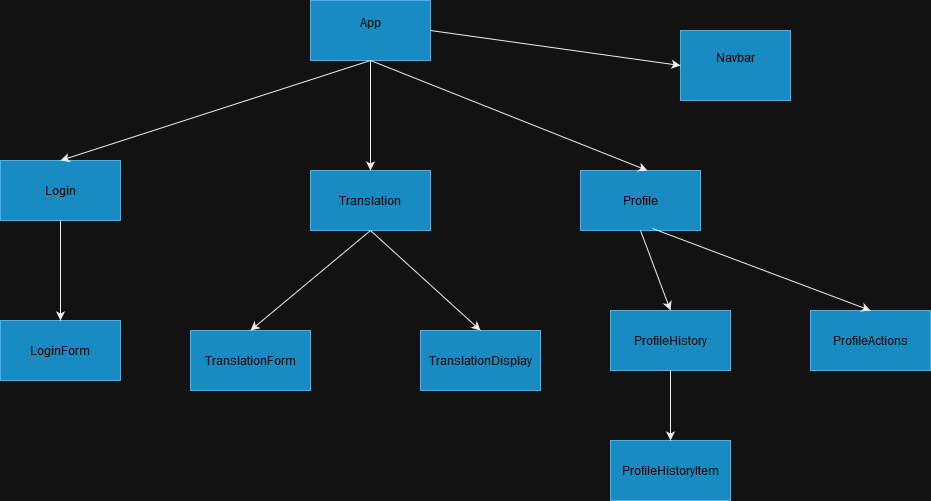

The diagram above was exported from draw.io. Its source (the exported page's mxGraphModel, read from the mxfile embedded in the PNG):
<mxGraphModel dx="1232" dy="1113" grid="1" gridSize="10" guides="1" tooltips="1" connect="1" arrows="1" fold="1" page="1" pageScale="1" pageWidth="850" pageHeight="1100" math="0" shadow="0">
  <root>
    <mxCell id="0" />
    <mxCell id="1" parent="0" />
    <mxCell id="AdchPA3K4QjVm2wv7taD-1" value="&lt;div&gt;App&lt;/div&gt;&lt;div&gt;&lt;br&gt;&lt;/div&gt;" style="rounded=0;whiteSpace=wrap;html=1;fillColor=#1ba1e2;strokeColor=#006EAF;fontColor=#ffffff;" vertex="1" parent="1">
      <mxGeometry x="350" y="180" width="120" height="60" as="geometry" />
    </mxCell>
    <mxCell id="AdchPA3K4QjVm2wv7taD-2" value="Login" style="rounded=0;whiteSpace=wrap;html=1;fillColor=#1ba1e2;strokeColor=#006EAF;fontColor=#ffffff;" vertex="1" parent="1">
      <mxGeometry x="40" y="340" width="120" height="60" as="geometry" />
    </mxCell>
    <mxCell id="AdchPA3K4QjVm2wv7taD-3" value="Translation" style="rounded=0;whiteSpace=wrap;html=1;fillColor=#1ba1e2;strokeColor=#006EAF;fontColor=#ffffff;" vertex="1" parent="1">
      <mxGeometry x="350" y="350" width="120" height="60" as="geometry" />
    </mxCell>
    <mxCell id="AdchPA3K4QjVm2wv7taD-4" value="Profile" style="rounded=0;whiteSpace=wrap;html=1;fillColor=#1ba1e2;strokeColor=#006EAF;fontColor=#ffffff;" vertex="1" parent="1">
      <mxGeometry x="620" y="350" width="120" height="60" as="geometry" />
    </mxCell>
    <mxCell id="AdchPA3K4QjVm2wv7taD-5" value="" style="endArrow=classic;html=1;rounded=0;entryX=0.5;entryY=0;entryDx=0;entryDy=0;exitX=0.5;exitY=1;exitDx=0;exitDy=0;" edge="1" parent="1" source="AdchPA3K4QjVm2wv7taD-1" target="AdchPA3K4QjVm2wv7taD-2">
      <mxGeometry width="50" height="50" relative="1" as="geometry">
        <mxPoint x="290" y="530" as="sourcePoint" />
        <mxPoint x="340" y="480" as="targetPoint" />
      </mxGeometry>
    </mxCell>
    <mxCell id="AdchPA3K4QjVm2wv7taD-6" value="" style="endArrow=classic;html=1;rounded=0;entryX=0.5;entryY=0;entryDx=0;entryDy=0;exitX=0.5;exitY=1;exitDx=0;exitDy=0;" edge="1" parent="1" source="AdchPA3K4QjVm2wv7taD-1" target="AdchPA3K4QjVm2wv7taD-3">
      <mxGeometry width="50" height="50" relative="1" as="geometry">
        <mxPoint x="420" y="250" as="sourcePoint" />
        <mxPoint x="210" y="360" as="targetPoint" />
      </mxGeometry>
    </mxCell>
    <mxCell id="AdchPA3K4QjVm2wv7taD-7" value="" style="endArrow=classic;html=1;rounded=0;entryX=0.558;entryY=0;entryDx=0;entryDy=0;exitX=0.5;exitY=1;exitDx=0;exitDy=0;entryPerimeter=0;" edge="1" parent="1" source="AdchPA3K4QjVm2wv7taD-1" target="AdchPA3K4QjVm2wv7taD-4">
      <mxGeometry width="50" height="50" relative="1" as="geometry">
        <mxPoint x="420" y="250" as="sourcePoint" />
        <mxPoint x="420" y="360" as="targetPoint" />
      </mxGeometry>
    </mxCell>
    <mxCell id="AdchPA3K4QjVm2wv7taD-8" value="LoginForm" style="rounded=0;whiteSpace=wrap;html=1;fillColor=#1ba1e2;strokeColor=#006EAF;fontColor=#ffffff;" vertex="1" parent="1">
      <mxGeometry x="40" y="500" width="120" height="60" as="geometry" />
    </mxCell>
    <mxCell id="AdchPA3K4QjVm2wv7taD-9" value="" style="endArrow=classic;html=1;rounded=0;entryX=0.5;entryY=0;entryDx=0;entryDy=0;exitX=0.5;exitY=1;exitDx=0;exitDy=0;" edge="1" parent="1" source="AdchPA3K4QjVm2wv7taD-2" target="AdchPA3K4QjVm2wv7taD-8">
      <mxGeometry width="50" height="50" relative="1" as="geometry">
        <mxPoint x="420" y="250" as="sourcePoint" />
        <mxPoint x="210" y="360" as="targetPoint" />
      </mxGeometry>
    </mxCell>
    <mxCell id="AdchPA3K4QjVm2wv7taD-10" value="&lt;div&gt;TranslationForm&lt;/div&gt;" style="rounded=0;whiteSpace=wrap;html=1;fillColor=#1ba1e2;strokeColor=#006EAF;fontColor=#ffffff;" vertex="1" parent="1">
      <mxGeometry x="230" y="510" width="120" height="60" as="geometry" />
    </mxCell>
    <mxCell id="AdchPA3K4QjVm2wv7taD-11" value="&lt;div&gt;&lt;br&gt;&lt;/div&gt;&lt;div&gt;ProfileHistory&lt;/div&gt;&lt;div&gt;&lt;br&gt;&lt;/div&gt;" style="rounded=0;whiteSpace=wrap;html=1;fillColor=#1ba1e2;strokeColor=#006EAF;fontColor=#ffffff;" vertex="1" parent="1">
      <mxGeometry x="650" y="490" width="120" height="60" as="geometry" />
    </mxCell>
    <mxCell id="AdchPA3K4QjVm2wv7taD-12" value="&lt;div&gt;&lt;br&gt;&lt;/div&gt;&lt;div&gt;ProfileActions&lt;/div&gt;&lt;div&gt;&lt;br&gt;&lt;/div&gt;" style="rounded=0;whiteSpace=wrap;html=1;fillColor=#1ba1e2;strokeColor=#006EAF;fontColor=#ffffff;" vertex="1" parent="1">
      <mxGeometry x="850" y="490" width="120" height="60" as="geometry" />
    </mxCell>
    <mxCell id="AdchPA3K4QjVm2wv7taD-13" value="&lt;div&gt;ProfileHistoryItem&lt;/div&gt;" style="rounded=0;whiteSpace=wrap;html=1;fillColor=#1ba1e2;strokeColor=#006EAF;fontColor=#ffffff;" vertex="1" parent="1">
      <mxGeometry x="650" y="620" width="120" height="60" as="geometry" />
    </mxCell>
    <mxCell id="AdchPA3K4QjVm2wv7taD-15" value="" style="endArrow=classic;html=1;rounded=0;exitX=0.5;exitY=1;exitDx=0;exitDy=0;entryX=0.5;entryY=0;entryDx=0;entryDy=0;" edge="1" parent="1" source="AdchPA3K4QjVm2wv7taD-4" target="AdchPA3K4QjVm2wv7taD-11">
      <mxGeometry width="50" height="50" relative="1" as="geometry">
        <mxPoint x="620" y="270" as="sourcePoint" />
        <mxPoint x="727.5" y="520" as="targetPoint" />
        <Array as="points" />
      </mxGeometry>
    </mxCell>
    <mxCell id="AdchPA3K4QjVm2wv7taD-17" value="" style="endArrow=classic;html=1;rounded=0;exitX=0.6;exitY=0.967;exitDx=0;exitDy=0;exitPerimeter=0;entryX=0.5;entryY=0;entryDx=0;entryDy=0;" edge="1" parent="1" source="AdchPA3K4QjVm2wv7taD-4" target="AdchPA3K4QjVm2wv7taD-12">
      <mxGeometry width="50" height="50" relative="1" as="geometry">
        <mxPoint x="820" y="440" as="sourcePoint" />
        <mxPoint x="738" y="530" as="targetPoint" />
        <Array as="points" />
      </mxGeometry>
    </mxCell>
    <mxCell id="AdchPA3K4QjVm2wv7taD-20" value="" style="endArrow=classic;html=1;rounded=0;entryX=0.5;entryY=0;entryDx=0;entryDy=0;exitX=0.5;exitY=1;exitDx=0;exitDy=0;" edge="1" parent="1" source="AdchPA3K4QjVm2wv7taD-11" target="AdchPA3K4QjVm2wv7taD-13">
      <mxGeometry width="50" height="50" relative="1" as="geometry">
        <mxPoint x="760" y="600" as="sourcePoint" />
        <mxPoint x="730" y="530" as="targetPoint" />
        <Array as="points" />
      </mxGeometry>
    </mxCell>
    <mxCell id="AdchPA3K4QjVm2wv7taD-23" value="&lt;div&gt;TranslationDisplay&lt;/div&gt;" style="rounded=0;whiteSpace=wrap;html=1;fillColor=#1ba1e2;strokeColor=#006EAF;fontColor=#ffffff;" vertex="1" parent="1">
      <mxGeometry x="460" y="510" width="120" height="60" as="geometry" />
    </mxCell>
    <mxCell id="AdchPA3K4QjVm2wv7taD-24" value="" style="endArrow=classic;html=1;rounded=0;exitX=0.5;exitY=1;exitDx=0;exitDy=0;entryX=0.5;entryY=0;entryDx=0;entryDy=0;" edge="1" parent="1" source="AdchPA3K4QjVm2wv7taD-3" target="AdchPA3K4QjVm2wv7taD-23">
      <mxGeometry width="50" height="50" relative="1" as="geometry">
        <mxPoint x="470" y="490" as="sourcePoint" />
        <mxPoint x="520" y="440" as="targetPoint" />
      </mxGeometry>
    </mxCell>
    <mxCell id="AdchPA3K4QjVm2wv7taD-25" value="" style="endArrow=classic;html=1;rounded=0;entryX=0.5;entryY=0;entryDx=0;entryDy=0;exitX=0.5;exitY=1;exitDx=0;exitDy=0;" edge="1" parent="1" source="AdchPA3K4QjVm2wv7taD-3" target="AdchPA3K4QjVm2wv7taD-10">
      <mxGeometry width="50" height="50" relative="1" as="geometry">
        <mxPoint x="460" y="550" as="sourcePoint" />
        <mxPoint x="510" y="500" as="targetPoint" />
      </mxGeometry>
    </mxCell>
    <mxCell id="AdchPA3K4QjVm2wv7taD-30" value="&lt;div&gt;Navbar&lt;/div&gt;&lt;div&gt;&lt;br&gt;&lt;/div&gt;" style="rounded=0;whiteSpace=wrap;html=1;fillColor=#1ba1e2;strokeColor=#006EAF;fontColor=#ffffff;" vertex="1" parent="1">
      <mxGeometry x="720" y="210" width="110" height="70" as="geometry" />
    </mxCell>
    <mxCell id="AdchPA3K4QjVm2wv7taD-31" value="" style="endArrow=classic;html=1;rounded=0;exitX=1;exitY=0.5;exitDx=0;exitDy=0;entryX=0;entryY=0.5;entryDx=0;entryDy=0;" edge="1" parent="1" source="AdchPA3K4QjVm2wv7taD-1" target="AdchPA3K4QjVm2wv7taD-30">
      <mxGeometry width="50" height="50" relative="1" as="geometry">
        <mxPoint x="420" y="250" as="sourcePoint" />
        <mxPoint x="720" y="210" as="targetPoint" />
      </mxGeometry>
    </mxCell>
  </root>
</mxGraphModel>